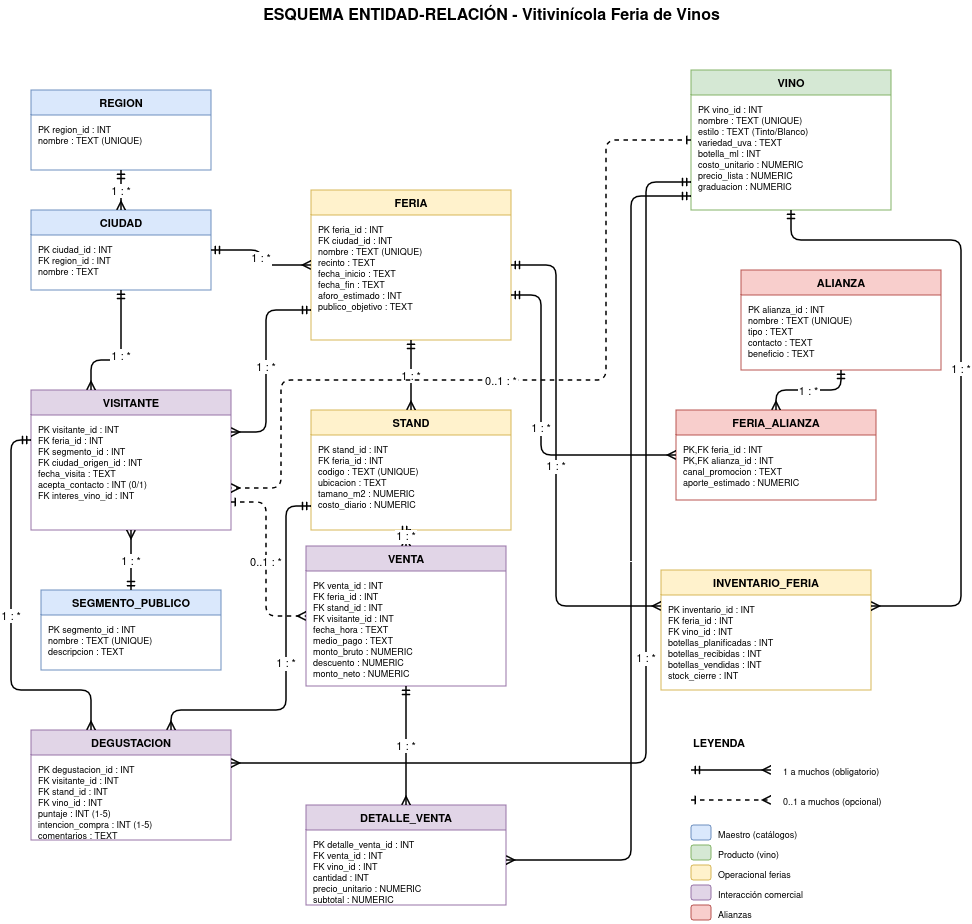

The diagram above was exported from draw.io. Its source (the exported page's mxGraphModel, read from the mxfile embedded in the PNG):
<mxGraphModel dx="731" dy="536" grid="1" gridSize="10" guides="1" tooltips="1" connect="1" arrows="1" fold="1" page="1" pageScale="1" pageWidth="850" pageHeight="1100" math="0" shadow="0" adaptiveColors="auto">
  <root>
    <mxCell id="0" />
    <mxCell id="1" parent="0" />
    <mxCell id="title" parent="1" style="text;html=1;align=center;fontSize=16;fontStyle=1;fillColor=none;strokeColor=none;" value="ESQUEMA ENTIDAD-RELACIÓN - Vitivinícola Feria de Vinos" vertex="1">
      <mxGeometry height="40" width="600" x="200" y="10" as="geometry" />
    </mxCell>
    <mxCell id="region" parent="1" style="swimlane;startSize=25;fillColor=#dae8fc;strokeColor=#6c8ebf;fontStyle=1;fontSize=11;" value="REGION" vertex="1">
      <mxGeometry height="80" width="180" x="40" y="100" as="geometry" />
    </mxCell>
    <mxCell id="ra" parent="region" style="text;fontSize=9;align=left;" value="PK region_id : INT&#10;nombre : TEXT (UNIQUE)" vertex="1">
      <mxGeometry height="48" width="170" x="5" y="28" as="geometry" />
    </mxCell>
    <mxCell id="ciudad" parent="1" style="swimlane;startSize=25;fillColor=#dae8fc;strokeColor=#6c8ebf;fontStyle=1;fontSize=11;" value="CIUDAD" vertex="1">
      <mxGeometry height="80" width="180" x="40" y="220" as="geometry" />
    </mxCell>
    <mxCell id="ca" parent="ciudad" style="text;fontSize=9;align=left;" value="PK ciudad_id : INT&#10;FK region_id : INT&#10;nombre : TEXT" vertex="1">
      <mxGeometry height="48" width="170" x="5" y="28" as="geometry" />
    </mxCell>
    <mxCell id="segmento" parent="1" style="swimlane;startSize=25;fillColor=#dae8fc;strokeColor=#6c8ebf;fontStyle=1;fontSize=11;" value="SEGMENTO_PUBLICO" vertex="1">
      <mxGeometry height="80" width="180" x="50" y="600" as="geometry" />
    </mxCell>
    <mxCell id="sa" parent="segmento" style="text;fontSize=9;align=left;" value="PK segmento_id : INT&#10;nombre : TEXT (UNIQUE)&#10;descripcion : TEXT" vertex="1">
      <mxGeometry height="48" width="170" x="5" y="28" as="geometry" />
    </mxCell>
    <mxCell id="vino" parent="1" style="swimlane;startSize=25;fillColor=#d5e8d4;strokeColor=#82b366;fontStyle=1;fontSize=11;" value="VINO" vertex="1">
      <mxGeometry height="140" width="200" x="700" y="80" as="geometry" />
    </mxCell>
    <mxCell id="va" parent="vino" style="text;fontSize=9;align=left;" value="PK vino_id : INT&#10;nombre : TEXT (UNIQUE)&#10;estilo : TEXT (Tinto/Blanco)&#10;variedad_uva : TEXT&#10;botella_ml : INT&#10;costo_unitario : NUMERIC&#10;precio_lista : NUMERIC&#10;graduacion : NUMERIC" vertex="1">
      <mxGeometry height="108" width="190" x="5" y="28" as="geometry" />
    </mxCell>
    <mxCell id="alianza" parent="1" style="swimlane;startSize=25;fillColor=#f8cecc;strokeColor=#b85450;fontStyle=1;fontSize=11;" value="ALIANZA" vertex="1">
      <mxGeometry height="100" width="200" x="750" y="280" as="geometry" />
    </mxCell>
    <mxCell id="ala" parent="alianza" style="text;fontSize=9;align=left;" value="PK alianza_id : INT&#10;nombre : TEXT (UNIQUE)&#10;tipo : TEXT&#10;contacto : TEXT&#10;beneficio : TEXT" vertex="1">
      <mxGeometry height="68" width="190" x="5" y="28" as="geometry" />
    </mxCell>
    <mxCell id="feria" parent="1" style="swimlane;startSize=25;fillColor=#fff2cc;strokeColor=#d6b656;fontStyle=1;fontSize=11;" value="FERIA" vertex="1">
      <mxGeometry height="150" width="200" x="320" y="200" as="geometry" />
    </mxCell>
    <mxCell id="fea" parent="feria" style="text;fontSize=9;align=left;" value="PK feria_id : INT&#10;FK ciudad_id : INT&#10;nombre : TEXT (UNIQUE)&#10;recinto : TEXT&#10;fecha_inicio : TEXT&#10;fecha_fin : TEXT&#10;aforo_estimado : INT&#10;publico_objetivo : TEXT" vertex="1">
      <mxGeometry height="118" width="190" x="5" y="28" as="geometry" />
    </mxCell>
    <mxCell id="feria_alianza" parent="1" style="swimlane;startSize=25;fillColor=#f8cecc;strokeColor=#b85450;fontStyle=1;fontSize=11;" value="FERIA_ALIANZA" vertex="1">
      <mxGeometry height="90" width="200" x="685" y="420" as="geometry" />
    </mxCell>
    <mxCell id="faa" parent="feria_alianza" style="text;fontSize=9;align=left;" value="PK,FK feria_id : INT&#10;PK,FK alianza_id : INT&#10;canal_promocion : TEXT&#10;aporte_estimado : NUMERIC" vertex="1">
      <mxGeometry height="58" width="190" x="5" y="28" as="geometry" />
    </mxCell>
    <mxCell id="stand" parent="1" style="swimlane;startSize=25;fillColor=#fff2cc;strokeColor=#d6b656;fontStyle=1;fontSize=11;" value="STAND" vertex="1">
      <mxGeometry height="120" width="200" x="320" y="420" as="geometry" />
    </mxCell>
    <mxCell id="sta" parent="stand" style="text;fontSize=9;align=left;" value="PK stand_id : INT&#10;FK feria_id : INT&#10;codigo : TEXT (UNIQUE)&#10;ubicacion : TEXT&#10;tamano_m2 : NUMERIC&#10;costo_diario : NUMERIC" vertex="1">
      <mxGeometry height="88" width="190" x="5" y="28" as="geometry" />
    </mxCell>
    <mxCell id="inventario" parent="1" style="swimlane;startSize=25;fillColor=#fff2cc;strokeColor=#d6b656;fontStyle=1;fontSize=11;" value="INVENTARIO_FERIA" vertex="1">
      <mxGeometry height="120" width="210" x="670" y="580" as="geometry" />
    </mxCell>
    <mxCell id="ina" parent="inventario" style="text;fontSize=9;align=left;" value="PK inventario_id : INT&#10;FK feria_id : INT&#10;FK vino_id : INT&#10;botellas_planificadas : INT&#10;botellas_recibidas : INT&#10;botellas_vendidas : INT&#10;stock_cierre : INT" vertex="1">
      <mxGeometry height="88" width="200" x="5" y="28" as="geometry" />
    </mxCell>
    <mxCell id="visitante" parent="1" style="swimlane;startSize=25;fillColor=#e1d5e7;strokeColor=#9673a6;fontStyle=1;fontSize=11;" value="VISITANTE" vertex="1">
      <mxGeometry height="140" width="200" x="40" y="400" as="geometry" />
    </mxCell>
    <mxCell id="via" parent="visitante" style="text;fontSize=9;align=left;" value="PK visitante_id : INT&#10;FK feria_id : INT&#10;FK segmento_id : INT&#10;FK ciudad_origen_id : INT&#10;fecha_visita : TEXT&#10;acepta_contacto : INT (0/1)&#10;FK interes_vino_id : INT" vertex="1">
      <mxGeometry height="108" width="190" x="5" y="28" as="geometry" />
    </mxCell>
    <mxCell id="degustacion" parent="1" style="swimlane;startSize=25;fillColor=#e1d5e7;strokeColor=#9673a6;fontStyle=1;fontSize=11;" value="DEGUSTACION" vertex="1">
      <mxGeometry height="110" width="200" x="40" y="740" as="geometry" />
    </mxCell>
    <mxCell id="dga" parent="degustacion" style="text;fontSize=9;align=left;" value="PK degustacion_id : INT&#10;FK visitante_id : INT&#10;FK stand_id : INT&#10;FK vino_id : INT&#10;puntaje : INT (1-5)&#10;intencion_compra : INT (1-5)&#10;comentarios : TEXT" vertex="1">
      <mxGeometry height="78" width="190" x="5" y="28" as="geometry" />
    </mxCell>
    <mxCell id="venta" parent="1" style="swimlane;startSize=25;fillColor=#e1d5e7;strokeColor=#9673a6;fontStyle=1;fontSize=11;" value="VENTA" vertex="1">
      <mxGeometry height="140" width="200" x="315" y="556" as="geometry" />
    </mxCell>
    <mxCell id="vea" parent="venta" style="text;fontSize=9;align=left;" value="PK venta_id : INT&#10;FK feria_id : INT&#10;FK stand_id : INT&#10;FK visitante_id : INT&#10;fecha_hora : TEXT&#10;medio_pago : TEXT&#10;monto_bruto : NUMERIC&#10;descuento : NUMERIC&#10;monto_neto : NUMERIC" vertex="1">
      <mxGeometry height="108" width="190" x="5" y="28" as="geometry" />
    </mxCell>
    <mxCell id="detalle" parent="1" style="swimlane;startSize=25;fillColor=#e1d5e7;strokeColor=#9673a6;fontStyle=1;fontSize=11;" value="DETALLE_VENTA" vertex="1">
      <mxGeometry height="100" width="200" x="315" y="815" as="geometry" />
    </mxCell>
    <mxCell id="dea" parent="detalle" style="text;fontSize=9;align=left;" value="PK detalle_venta_id : INT&#10;FK venta_id : INT&#10;FK vino_id : INT&#10;cantidad : INT&#10;precio_unitario : NUMERIC&#10;subtotal : NUMERIC" vertex="1">
      <mxGeometry height="68" width="190" x="5" y="28" as="geometry" />
    </mxCell>
    <mxCell id="r1" edge="1" parent="1" source="region" style="edgeStyle=orthogonalEdgeStyle;rounded=1;strokeWidth=1.5;endArrow=ERmany;endFill=0;startArrow=ERmandOne;startFill=0;" target="ciudad" value="1 : *">
      <mxGeometry relative="1" as="geometry" />
    </mxCell>
    <mxCell id="r2" edge="1" parent="1" source="ciudad" style="edgeStyle=orthogonalEdgeStyle;rounded=1;strokeWidth=1.5;endArrow=ERmany;endFill=0;startArrow=ERmandOne;startFill=0;exitX=1;exitY=0.5;entryX=0;entryY=0.5;" target="feria" value="1 : *">
      <mxGeometry relative="1" as="geometry" />
    </mxCell>
    <mxCell id="r3" edge="1" parent="1" source="ciudad" style="edgeStyle=orthogonalEdgeStyle;rounded=1;strokeWidth=1.5;endArrow=ERmany;endFill=0;startArrow=ERmandOne;startFill=0;exitX=0.5;exitY=1;entryX=0.3;entryY=0;" target="visitante" value="1 : *">
      <mxGeometry relative="1" as="geometry">
        <Array as="points">
          <mxPoint x="130" y="370" />
          <mxPoint x="100" y="370" />
        </Array>
      </mxGeometry>
    </mxCell>
    <mxCell id="r4" edge="1" parent="1" source="segmento" style="edgeStyle=orthogonalEdgeStyle;rounded=1;strokeWidth=1.5;endArrow=ERmany;endFill=0;startArrow=ERmandOne;startFill=0;exitX=0.5;exitY=0;entryX=0.5;entryY=1;" target="visitante" value="1 : *">
      <mxGeometry relative="1" as="geometry" />
    </mxCell>
    <mxCell id="r5" edge="1" parent="1" source="feria" style="edgeStyle=orthogonalEdgeStyle;rounded=1;strokeWidth=1.5;endArrow=ERmany;endFill=0;startArrow=ERmandOne;startFill=0;exitX=0.5;exitY=1;entryX=0.5;entryY=0;" target="stand" value="1 : *">
      <mxGeometry relative="1" as="geometry" />
    </mxCell>
    <mxCell id="r6" edge="1" parent="1" source="feria" style="edgeStyle=orthogonalEdgeStyle;rounded=1;strokeWidth=1.5;endArrow=ERmany;endFill=0;startArrow=ERmandOne;startFill=0;exitX=1;exitY=0.7;entryX=0;entryY=0.5;" target="feria_alianza" value="1 : *">
      <mxGeometry relative="1" as="geometry">
        <Array as="points">
          <mxPoint x="550" y="305" />
          <mxPoint x="550" y="465" />
        </Array>
      </mxGeometry>
    </mxCell>
    <mxCell id="r7" edge="1" parent="1" source="alianza" style="edgeStyle=orthogonalEdgeStyle;rounded=1;strokeWidth=1.5;endArrow=ERmany;endFill=0;startArrow=ERmandOne;startFill=0;exitX=0.5;exitY=1;entryX=0.5;entryY=0;" target="feria_alianza" value="1 : *">
      <mxGeometry relative="1" as="geometry" />
    </mxCell>
    <mxCell id="r8" edge="1" parent="1" source="feria" style="edgeStyle=orthogonalEdgeStyle;rounded=1;strokeWidth=1.5;endArrow=ERmany;endFill=0;startArrow=ERmandOne;startFill=0;exitX=0;exitY=0.8;entryX=1;entryY=0.3;" target="visitante" value="1 : *">
      <mxGeometry relative="1" as="geometry">
        <Array as="points">
          <mxPoint x="275" y="320" />
          <mxPoint x="275" y="442" />
        </Array>
      </mxGeometry>
    </mxCell>
    <mxCell id="r9" edge="1" parent="1" source="stand" style="edgeStyle=orthogonalEdgeStyle;rounded=1;strokeWidth=1.5;endArrow=ERmany;endFill=0;startArrow=ERmandOne;startFill=0;exitX=0.5;exitY=1;entryX=0.5;entryY=0;" target="venta" value="1 : *">
      <mxGeometry relative="1" as="geometry" />
    </mxCell>
    <mxCell id="r10" edge="1" parent="1" source="feria" style="edgeStyle=orthogonalEdgeStyle;rounded=1;strokeWidth=1.5;endArrow=ERmany;endFill=0;startArrow=ERmandOne;startFill=0;exitX=1;exitY=0.5;entryX=0;entryY=0.3;" target="inventario" value="1 : *">
      <mxGeometry relative="1" as="geometry">
        <Array as="points">
          <mxPoint x="565" y="275" />
          <mxPoint x="565" y="616" />
        </Array>
      </mxGeometry>
    </mxCell>
    <mxCell id="r11" edge="1" parent="1" source="vino" style="edgeStyle=orthogonalEdgeStyle;rounded=1;strokeWidth=1.5;endArrow=ERmany;endFill=0;startArrow=ERmandOne;startFill=0;exitX=0.5;exitY=1;entryX=1;entryY=0.3;" target="inventario" value="1 : *">
      <mxGeometry relative="1" as="geometry">
        <Array as="points">
          <mxPoint x="800" y="250" />
          <mxPoint x="970" y="250" />
          <mxPoint x="970" y="616" />
        </Array>
      </mxGeometry>
    </mxCell>
    <mxCell id="r12" edge="1" parent="1" source="vino" style="edgeStyle=orthogonalEdgeStyle;rounded=1;strokeWidth=1.5;endArrow=ERmany;endFill=0;startArrow=ERmandOne;startFill=0;exitX=0;exitY=0.8;entryX=1;entryY=0.3;" target="degustacion" value="1 : *">
      <mxGeometry relative="1" as="geometry">
        <Array as="points">
          <mxPoint x="655" y="192" />
          <mxPoint x="655" y="773" />
        </Array>
      </mxGeometry>
    </mxCell>
    <mxCell id="r13" edge="1" parent="1" style="edgeStyle=orthogonalEdgeStyle;rounded=1;strokeWidth=1.5;endArrow=ERmany;endFill=0;startArrow=ERmandOne;startFill=0;" value=" ">
      <mxGeometry relative="1" as="geometry">
        <Array as="points">
          <mxPoint x="640" y="206" />
          <mxPoint x="640" y="870" />
        </Array>
        <mxPoint x="700" y="206" as="sourcePoint" />
        <mxPoint x="515" y="870" as="targetPoint" />
      </mxGeometry>
    </mxCell>
    <mxCell id="r14" edge="1" parent="1" source="vino" style="edgeStyle=orthogonalEdgeStyle;rounded=1;strokeWidth=1.5;dashed=1;endArrow=ERmany;endFill=0;startArrow=ERone;startFill=0;exitX=0;exitY=0.5;entryX=1;entryY=0.7;" target="visitante" value="0..1 : *">
      <mxGeometry relative="1" x="0.0644" as="geometry">
        <mxPoint as="offset" />
        <Array as="points">
          <mxPoint x="615" y="150" />
          <mxPoint x="615" y="390" />
          <mxPoint x="290" y="390" />
          <mxPoint x="290" y="498" />
        </Array>
      </mxGeometry>
    </mxCell>
    <mxCell id="r15" edge="1" parent="1" style="edgeStyle=orthogonalEdgeStyle;rounded=1;strokeWidth=1.5;endArrow=ERmany;endFill=0;startArrow=ERmandOne;startFill=0;entryX=0.3;entryY=0;" target="degustacion" value="1 : *">
      <mxGeometry relative="1" as="geometry">
        <Array as="points">
          <mxPoint x="20" y="450" />
          <mxPoint x="20" y="700" />
          <mxPoint x="100" y="700" />
        </Array>
        <mxPoint x="40" y="450" as="sourcePoint" />
      </mxGeometry>
    </mxCell>
    <mxCell id="r16" edge="1" parent="1" source="visitante" style="edgeStyle=orthogonalEdgeStyle;rounded=1;strokeWidth=1.5;dashed=1;endArrow=ERmany;endFill=0;startArrow=ERone;startFill=0;exitX=1;exitY=0.8;entryX=0;entryY=0.5;" target="venta" value="0..1 : *">
      <mxGeometry relative="1" as="geometry">
        <Array as="points">
          <mxPoint x="275" y="512" />
          <mxPoint x="275" y="626" />
        </Array>
      </mxGeometry>
    </mxCell>
    <mxCell id="r17" edge="1" parent="1" source="stand" style="edgeStyle=orthogonalEdgeStyle;rounded=1;strokeWidth=1.5;endArrow=ERmany;endFill=0;startArrow=ERmandOne;startFill=0;exitX=0;exitY=0.8;entryX=0.7;entryY=0;" target="degustacion" value="1 : *">
      <mxGeometry relative="1" as="geometry">
        <Array as="points">
          <mxPoint x="295" y="516" />
          <mxPoint x="295" y="720" />
          <mxPoint x="180" y="720" />
        </Array>
      </mxGeometry>
    </mxCell>
    <mxCell id="r18" edge="1" parent="1" source="venta" style="edgeStyle=orthogonalEdgeStyle;rounded=1;strokeWidth=1.5;endArrow=ERmany;endFill=0;startArrow=ERmandOne;startFill=0;exitX=0.5;exitY=1;entryX=0.5;entryY=0;" target="detalle" value="1 : *">
      <mxGeometry relative="1" as="geometry" />
    </mxCell>
    <mxCell id="lt" parent="1" style="text;fontSize=11;fontStyle=1;fillColor=none;strokeColor=none;" value="LEYENDA" vertex="1">
      <mxGeometry height="20" width="100" x="700" y="740" as="geometry" />
    </mxCell>
    <mxCell id="l1" edge="1" parent="1" style="endArrow=ERmany;endFill=0;startArrow=ERmandOne;startFill=0;strokeWidth=1.5;" value="">
      <mxGeometry relative="1" as="geometry">
        <mxPoint x="700" y="780" as="sourcePoint" />
        <mxPoint x="780" y="780" as="targetPoint" />
      </mxGeometry>
    </mxCell>
    <mxCell id="l1t" parent="1" style="text;fontSize=9;fillColor=none;strokeColor=none;" value="1 a muchos (obligatorio)" vertex="1">
      <mxGeometry height="20" width="140" x="790" y="770" as="geometry" />
    </mxCell>
    <mxCell id="l2" edge="1" parent="1" style="endArrow=ERmany;endFill=0;startArrow=ERone;startFill=0;strokeWidth=1.5;dashed=1;" value="">
      <mxGeometry relative="1" as="geometry">
        <mxPoint x="700" y="810" as="sourcePoint" />
        <mxPoint x="780" y="810" as="targetPoint" />
      </mxGeometry>
    </mxCell>
    <mxCell id="l2t" parent="1" style="text;fontSize=9;fillColor=none;strokeColor=none;" value="0..1 a muchos (opcional)" vertex="1">
      <mxGeometry height="20" width="140" x="790" y="800" as="geometry" />
    </mxCell>
    <mxCell id="lb" parent="1" style="rounded=1;fillColor=#dae8fc;strokeColor=#6c8ebf;" value="" vertex="1">
      <mxGeometry height="15" width="20" x="700" y="835" as="geometry" />
    </mxCell>
    <mxCell id="lbt" parent="1" style="text;fontSize=9;fillColor=none;strokeColor=none;" value="Maestro (catálogos)" vertex="1">
      <mxGeometry height="20" width="120" x="725" y="833" as="geometry" />
    </mxCell>
    <mxCell id="lg" parent="1" style="rounded=1;fillColor=#d5e8d4;strokeColor=#82b366;" value="" vertex="1">
      <mxGeometry height="15" width="20" x="700" y="855" as="geometry" />
    </mxCell>
    <mxCell id="lgt" parent="1" style="text;fontSize=9;fillColor=none;strokeColor=none;" value="Producto (vino)" vertex="1">
      <mxGeometry height="20" width="120" x="725" y="853" as="geometry" />
    </mxCell>
    <mxCell id="ly" parent="1" style="rounded=1;fillColor=#fff2cc;strokeColor=#d6b656;" value="" vertex="1">
      <mxGeometry height="15" width="20" x="700" y="875" as="geometry" />
    </mxCell>
    <mxCell id="lyt" parent="1" style="text;fontSize=9;fillColor=none;strokeColor=none;" value="Operacional ferias" vertex="1">
      <mxGeometry height="20" width="120" x="725" y="873" as="geometry" />
    </mxCell>
    <mxCell id="lp" parent="1" style="rounded=1;fillColor=#e1d5e7;strokeColor=#9673a6;" value="" vertex="1">
      <mxGeometry height="15" width="20" x="700" y="895" as="geometry" />
    </mxCell>
    <mxCell id="lpt" parent="1" style="text;fontSize=9;fillColor=none;strokeColor=none;" value="Interacción comercial" vertex="1">
      <mxGeometry height="20" width="120" x="725" y="893" as="geometry" />
    </mxCell>
    <mxCell id="lr" parent="1" style="rounded=1;fillColor=#f8cecc;strokeColor=#b85450;" value="" vertex="1">
      <mxGeometry height="15" width="20" x="700" y="915" as="geometry" />
    </mxCell>
    <mxCell id="lrt" parent="1" style="text;fontSize=9;fillColor=none;strokeColor=none;" value="Alianzas" vertex="1">
      <mxGeometry height="20" width="120" x="725" y="913" as="geometry" />
    </mxCell>
  </root>
</mxGraphModel>